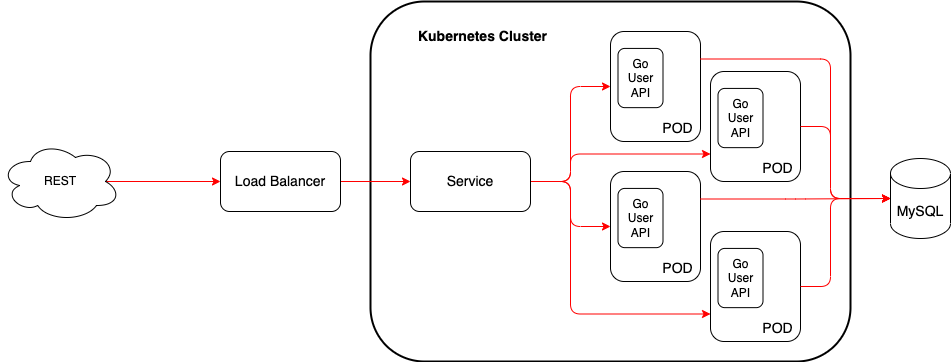

The diagram above was exported from draw.io. Its source (the exported page's mxGraphModel, read from the mxfile embedded in the PNG):
<mxGraphModel dx="2033" dy="736" grid="1" gridSize="10" guides="1" tooltips="1" connect="1" arrows="1" fold="1" page="1" pageScale="1" pageWidth="850" pageHeight="1100" math="0" shadow="0">
  <root>
    <mxCell id="0" />
    <mxCell id="1" parent="0" />
    <mxCell id="2" value="" style="rounded=1;whiteSpace=wrap;html=1;fontSize=14;strokeWidth=2;" vertex="1" parent="1">
      <mxGeometry x="-460" y="300" width="480" height="360" as="geometry" />
    </mxCell>
    <mxCell id="3" style="edgeStyle=none;html=1;exitX=0.875;exitY=0.5;exitDx=0;exitDy=0;exitPerimeter=0;entryX=0;entryY=0.5;entryDx=0;entryDy=0;fontSize=14;strokeColor=#FF0000;" edge="1" source="4" target="15" parent="1">
      <mxGeometry relative="1" as="geometry" />
    </mxCell>
    <mxCell id="4" value="REST" style="ellipse;shape=cloud;whiteSpace=wrap;html=1;" vertex="1" parent="1">
      <mxGeometry x="-830" y="440" width="120" height="80" as="geometry" />
    </mxCell>
    <mxCell id="5" value="" style="group" vertex="1" connectable="0" parent="1">
      <mxGeometry x="-220" y="330" width="90" height="110" as="geometry" />
    </mxCell>
    <mxCell id="6" value="" style="rounded=1;whiteSpace=wrap;html=1;" vertex="1" parent="5">
      <mxGeometry width="90" height="110" as="geometry" />
    </mxCell>
    <mxCell id="7" value="Go User API" style="rounded=1;whiteSpace=wrap;html=1;" vertex="1" parent="5">
      <mxGeometry x="7.5" y="16.923076923076923" width="45" height="59.23076923076923" as="geometry" />
    </mxCell>
    <mxCell id="8" value="&lt;font style=&quot;font-size: 14px&quot;&gt;POD&lt;/font&gt;" style="text;html=1;strokeColor=none;fillColor=none;align=center;verticalAlign=middle;whiteSpace=wrap;rounded=0;" vertex="1" parent="5">
      <mxGeometry x="45" y="84.61538461538461" width="45" height="25.384615384615383" as="geometry" />
    </mxCell>
    <mxCell id="9" style="edgeStyle=orthogonalEdgeStyle;html=1;exitX=1;exitY=0.5;exitDx=0;exitDy=0;entryX=0;entryY=0.5;entryDx=0;entryDy=0;fontSize=14;strokeColor=#FF0000;" edge="1" source="13" target="6" parent="1">
      <mxGeometry relative="1" as="geometry" />
    </mxCell>
    <mxCell id="10" style="edgeStyle=orthogonalEdgeStyle;html=1;exitX=1;exitY=0.5;exitDx=0;exitDy=0;entryX=0;entryY=0.75;entryDx=0;entryDy=0;fontSize=14;strokeColor=#FF0000;" edge="1" source="13" target="19" parent="1">
      <mxGeometry relative="1" as="geometry">
        <Array as="points">
          <mxPoint x="-260" y="480" />
          <mxPoint x="-260" y="452" />
        </Array>
      </mxGeometry>
    </mxCell>
    <mxCell id="11" style="edgeStyle=orthogonalEdgeStyle;html=1;exitX=1;exitY=0.5;exitDx=0;exitDy=0;entryX=0;entryY=0.5;entryDx=0;entryDy=0;fontSize=14;strokeColor=#FF0000;" edge="1" source="13" target="23" parent="1">
      <mxGeometry relative="1" as="geometry" />
    </mxCell>
    <mxCell id="12" style="edgeStyle=orthogonalEdgeStyle;html=1;exitX=1;exitY=0.5;exitDx=0;exitDy=0;entryX=0;entryY=0.75;entryDx=0;entryDy=0;fontSize=14;strokeColor=#FF0000;" edge="1" source="13" target="27" parent="1">
      <mxGeometry relative="1" as="geometry">
        <Array as="points">
          <mxPoint x="-260" y="480" />
          <mxPoint x="-260" y="612" />
        </Array>
      </mxGeometry>
    </mxCell>
    <mxCell id="13" value="Service" style="rounded=1;whiteSpace=wrap;html=1;fontSize=14;" vertex="1" parent="1">
      <mxGeometry x="-420" y="450" width="120" height="60" as="geometry" />
    </mxCell>
    <mxCell id="14" style="edgeStyle=none;html=1;exitX=1;exitY=0.5;exitDx=0;exitDy=0;entryX=0;entryY=0.5;entryDx=0;entryDy=0;fontSize=14;strokeColor=#FF0000;" edge="1" source="15" target="13" parent="1">
      <mxGeometry relative="1" as="geometry" />
    </mxCell>
    <mxCell id="15" value="Load Balancer" style="rounded=1;whiteSpace=wrap;html=1;fontSize=14;" vertex="1" parent="1">
      <mxGeometry x="-610" y="450" width="120" height="60" as="geometry" />
    </mxCell>
    <mxCell id="16" value="&lt;b&gt;Kubernetes Cluster&lt;/b&gt;" style="text;html=1;strokeColor=none;fillColor=none;align=center;verticalAlign=middle;whiteSpace=wrap;rounded=0;fontSize=14;" vertex="1" parent="1">
      <mxGeometry x="-425" y="320" width="155" height="30" as="geometry" />
    </mxCell>
    <mxCell id="17" value="MySQL" style="shape=cylinder3;whiteSpace=wrap;html=1;boundedLbl=1;backgroundOutline=1;size=15;fontSize=14;" vertex="1" parent="1">
      <mxGeometry x="60" y="457" width="60" height="80" as="geometry" />
    </mxCell>
    <mxCell id="18" value="" style="group" vertex="1" connectable="0" parent="1">
      <mxGeometry x="-120" y="370" width="90" height="110" as="geometry" />
    </mxCell>
    <mxCell id="19" value="" style="rounded=1;whiteSpace=wrap;html=1;" vertex="1" parent="18">
      <mxGeometry width="90" height="110" as="geometry" />
    </mxCell>
    <mxCell id="20" value="Go User API" style="rounded=1;whiteSpace=wrap;html=1;" vertex="1" parent="18">
      <mxGeometry x="7.5" y="16.923076923076923" width="45" height="59.23076923076923" as="geometry" />
    </mxCell>
    <mxCell id="21" value="&lt;font style=&quot;font-size: 14px&quot;&gt;POD&lt;/font&gt;" style="text;html=1;strokeColor=none;fillColor=none;align=center;verticalAlign=middle;whiteSpace=wrap;rounded=0;" vertex="1" parent="18">
      <mxGeometry x="45" y="84.61538461538461" width="45" height="25.384615384615383" as="geometry" />
    </mxCell>
    <mxCell id="22" value="" style="group" vertex="1" connectable="0" parent="1">
      <mxGeometry x="-220" y="470" width="90" height="110" as="geometry" />
    </mxCell>
    <mxCell id="23" value="" style="rounded=1;whiteSpace=wrap;html=1;" vertex="1" parent="22">
      <mxGeometry width="90" height="110" as="geometry" />
    </mxCell>
    <mxCell id="24" value="Go User API" style="rounded=1;whiteSpace=wrap;html=1;" vertex="1" parent="22">
      <mxGeometry x="7.5" y="16.923076923076923" width="45" height="59.23076923076923" as="geometry" />
    </mxCell>
    <mxCell id="25" value="&lt;font style=&quot;font-size: 14px&quot;&gt;POD&lt;/font&gt;" style="text;html=1;strokeColor=none;fillColor=none;align=center;verticalAlign=middle;whiteSpace=wrap;rounded=0;" vertex="1" parent="22">
      <mxGeometry x="45" y="84.61538461538461" width="45" height="25.384615384615383" as="geometry" />
    </mxCell>
    <mxCell id="26" value="" style="group" vertex="1" connectable="0" parent="1">
      <mxGeometry x="-120" y="530" width="90" height="110" as="geometry" />
    </mxCell>
    <mxCell id="27" value="" style="rounded=1;whiteSpace=wrap;html=1;" vertex="1" parent="26">
      <mxGeometry width="90" height="110" as="geometry" />
    </mxCell>
    <mxCell id="28" value="Go User API" style="rounded=1;whiteSpace=wrap;html=1;" vertex="1" parent="26">
      <mxGeometry x="7.5" y="16.923076923076923" width="45" height="59.23076923076923" as="geometry" />
    </mxCell>
    <mxCell id="29" value="&lt;font style=&quot;font-size: 14px&quot;&gt;POD&lt;/font&gt;" style="text;html=1;strokeColor=none;fillColor=none;align=center;verticalAlign=middle;whiteSpace=wrap;rounded=0;" vertex="1" parent="26">
      <mxGeometry x="45" y="84.61538461538461" width="45" height="25.384615384615383" as="geometry" />
    </mxCell>
    <mxCell id="30" style="edgeStyle=orthogonalEdgeStyle;html=1;exitX=1;exitY=0.25;exitDx=0;exitDy=0;entryX=0;entryY=0.5;entryDx=0;entryDy=0;entryPerimeter=0;fontSize=14;strokeColor=#FF0000;" edge="1" source="6" target="17" parent="1">
      <mxGeometry relative="1" as="geometry">
        <Array as="points">
          <mxPoint y="358" />
          <mxPoint y="497" />
        </Array>
      </mxGeometry>
    </mxCell>
    <mxCell id="31" style="edgeStyle=orthogonalEdgeStyle;html=1;exitX=1;exitY=0.5;exitDx=0;exitDy=0;fontSize=14;entryX=0;entryY=0.5;entryDx=0;entryDy=0;entryPerimeter=0;strokeColor=#FF0000;" edge="1" source="19" target="17" parent="1">
      <mxGeometry relative="1" as="geometry">
        <mxPoint x="50" y="400" as="targetPoint" />
        <Array as="points">
          <mxPoint y="425" />
          <mxPoint y="497" />
        </Array>
      </mxGeometry>
    </mxCell>
    <mxCell id="32" style="edgeStyle=orthogonalEdgeStyle;html=1;exitX=1;exitY=0.25;exitDx=0;exitDy=0;entryX=0;entryY=0.5;entryDx=0;entryDy=0;entryPerimeter=0;fontSize=14;strokeColor=#FF0000;" edge="1" source="23" target="17" parent="1">
      <mxGeometry relative="1" as="geometry" />
    </mxCell>
    <mxCell id="33" style="edgeStyle=orthogonalEdgeStyle;html=1;exitX=1;exitY=0.5;exitDx=0;exitDy=0;entryX=0;entryY=0.5;entryDx=0;entryDy=0;entryPerimeter=0;fontSize=14;strokeColor=#FF0000;" edge="1" source="27" target="17" parent="1">
      <mxGeometry relative="1" as="geometry">
        <Array as="points">
          <mxPoint y="585" />
          <mxPoint y="497" />
        </Array>
      </mxGeometry>
    </mxCell>
  </root>
</mxGraphModel>